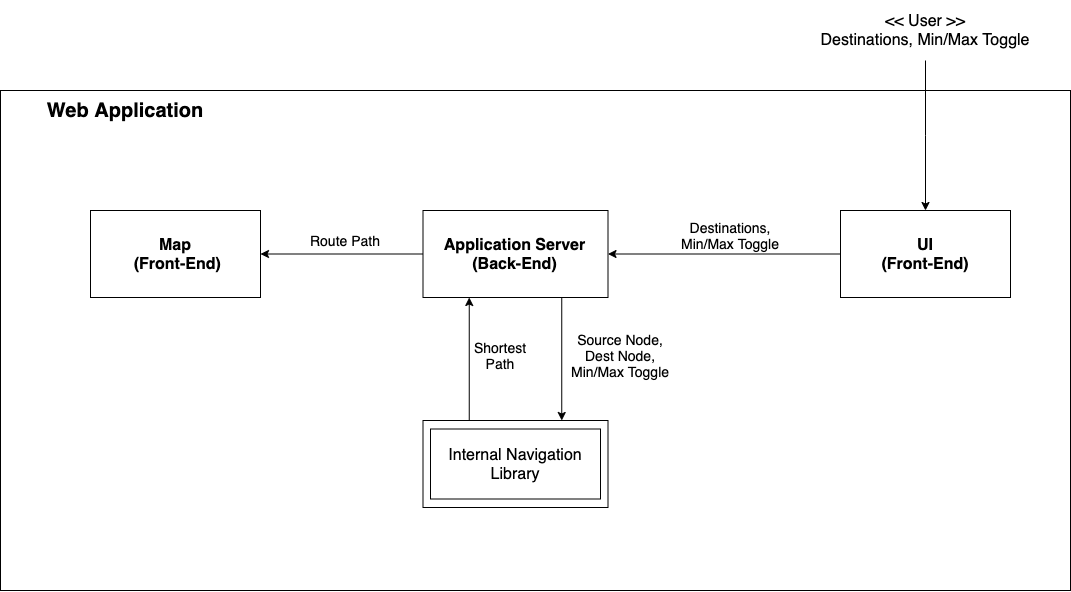

The diagram above was exported from draw.io. Its source (the exported page's mxGraphModel, read from the mxfile embedded in the PNG):
<mxGraphModel dx="1351" dy="776" grid="1" gridSize="10" guides="1" tooltips="1" connect="1" arrows="1" fold="1" page="1" pageScale="1" pageWidth="850" pageHeight="1100" math="0" shadow="0">
  <root>
    <mxCell id="0" />
    <mxCell id="1" parent="0" />
    <mxCell id="hxM1DoILvhxc6_4qWnyG-1" value="" style="rounded=0;whiteSpace=wrap;html=1;" vertex="1" parent="1">
      <mxGeometry x="70" y="110" width="1070" height="500" as="geometry" />
    </mxCell>
    <mxCell id="hxM1DoILvhxc6_4qWnyG-2" style="edgeStyle=orthogonalEdgeStyle;rounded=0;orthogonalLoop=1;jettySize=auto;html=1;exitX=0.75;exitY=1;exitDx=0;exitDy=0;entryX=0.75;entryY=0;entryDx=0;entryDy=0;fontSize=14;" edge="1" parent="1" source="hxM1DoILvhxc6_4qWnyG-4" target="hxM1DoILvhxc6_4qWnyG-7">
      <mxGeometry relative="1" as="geometry" />
    </mxCell>
    <mxCell id="hxM1DoILvhxc6_4qWnyG-3" style="edgeStyle=orthogonalEdgeStyle;rounded=0;orthogonalLoop=1;jettySize=auto;html=1;exitX=0;exitY=0.5;exitDx=0;exitDy=0;entryX=1;entryY=0.5;entryDx=0;entryDy=0;fontSize=20;" edge="1" parent="1" source="hxM1DoILvhxc6_4qWnyG-4" target="hxM1DoILvhxc6_4qWnyG-13">
      <mxGeometry relative="1" as="geometry" />
    </mxCell>
    <mxCell id="hxM1DoILvhxc6_4qWnyG-4" value="&lt;font style=&quot;font-size: 16px&quot;&gt;&lt;b style=&quot;font-size: 16px&quot;&gt;Application Server&lt;br&gt;(Back-End)&lt;br&gt;&lt;/b&gt;&lt;/font&gt;" style="rounded=0;whiteSpace=wrap;html=1;fontSize=16;" vertex="1" parent="1">
      <mxGeometry x="492.5" y="230" width="185" height="87" as="geometry" />
    </mxCell>
    <mxCell id="hxM1DoILvhxc6_4qWnyG-5" style="edgeStyle=orthogonalEdgeStyle;rounded=0;orthogonalLoop=1;jettySize=auto;html=1;entryX=0.5;entryY=0;entryDx=0;entryDy=0;fontSize=16;" edge="1" parent="1" source="hxM1DoILvhxc6_4qWnyG-6" target="hxM1DoILvhxc6_4qWnyG-16">
      <mxGeometry relative="1" as="geometry" />
    </mxCell>
    <mxCell id="hxM1DoILvhxc6_4qWnyG-6" value="&amp;lt;&amp;lt; User &amp;gt;&amp;gt;&lt;br style=&quot;font-size: 16px&quot;&gt;Destinations, Min/Max Toggle" style="text;html=1;strokeColor=none;fillColor=none;align=center;verticalAlign=middle;whiteSpace=wrap;rounded=0;fontSize=16;" vertex="1" parent="1">
      <mxGeometry x="856.87" y="20" width="276.25" height="60" as="geometry" />
    </mxCell>
    <mxCell id="hxM1DoILvhxc6_4qWnyG-7" value="" style="rounded=0;whiteSpace=wrap;html=1;" vertex="1" parent="1">
      <mxGeometry x="492.5" y="440" width="185" height="87" as="geometry" />
    </mxCell>
    <mxCell id="hxM1DoILvhxc6_4qWnyG-8" value="Internal Navigation Library" style="rounded=0;whiteSpace=wrap;html=1;fontSize=16;" vertex="1" parent="1">
      <mxGeometry x="500" y="448.5" width="170" height="70" as="geometry" />
    </mxCell>
    <mxCell id="hxM1DoILvhxc6_4qWnyG-9" value="" style="endArrow=classic;html=1;exitX=0.25;exitY=0;exitDx=0;exitDy=0;entryX=0.25;entryY=1;entryDx=0;entryDy=0;" edge="1" parent="1" source="hxM1DoILvhxc6_4qWnyG-7" target="hxM1DoILvhxc6_4qWnyG-4">
      <mxGeometry width="50" height="50" relative="1" as="geometry">
        <mxPoint x="510" y="340" as="sourcePoint" />
        <mxPoint x="542" y="279" as="targetPoint" />
      </mxGeometry>
    </mxCell>
    <mxCell id="hxM1DoILvhxc6_4qWnyG-10" value="Source Node, Dest Node,&lt;br style=&quot;font-size: 14px;&quot;&gt;Min/Max Toggle" style="text;html=1;strokeColor=none;fillColor=none;align=center;verticalAlign=middle;whiteSpace=wrap;rounded=0;fontSize=14;rotation=0;" vertex="1" parent="1">
      <mxGeometry x="630" y="340" width="120" height="70" as="geometry" />
    </mxCell>
    <mxCell id="hxM1DoILvhxc6_4qWnyG-11" value="Shortest Path" style="text;html=1;strokeColor=none;fillColor=none;align=center;verticalAlign=middle;whiteSpace=wrap;rounded=0;fontSize=14;" vertex="1" parent="1">
      <mxGeometry x="540" y="360" width="60" height="30" as="geometry" />
    </mxCell>
    <mxCell id="hxM1DoILvhxc6_4qWnyG-12" value="Web Application" style="text;html=1;strokeColor=none;fillColor=none;align=center;verticalAlign=middle;whiteSpace=wrap;rounded=0;fontSize=20;fontStyle=1" vertex="1" parent="1">
      <mxGeometry x="110" y="110" width="170" height="40" as="geometry" />
    </mxCell>
    <mxCell id="hxM1DoILvhxc6_4qWnyG-13" value="Map&lt;br style=&quot;font-size: 16px;&quot;&gt;&amp;nbsp;(Front-End)" style="rounded=0;whiteSpace=wrap;html=1;fontSize=16;fontStyle=1" vertex="1" parent="1">
      <mxGeometry x="160" y="230" width="170" height="87" as="geometry" />
    </mxCell>
    <mxCell id="hxM1DoILvhxc6_4qWnyG-14" value="Route Path" style="text;html=1;strokeColor=none;fillColor=none;align=center;verticalAlign=middle;whiteSpace=wrap;rounded=0;fontSize=14;" vertex="1" parent="1">
      <mxGeometry x="370" y="250" width="90" height="20" as="geometry" />
    </mxCell>
    <mxCell id="hxM1DoILvhxc6_4qWnyG-15" style="edgeStyle=orthogonalEdgeStyle;rounded=0;orthogonalLoop=1;jettySize=auto;html=1;entryX=1;entryY=0.5;entryDx=0;entryDy=0;fontSize=16;" edge="1" parent="1" source="hxM1DoILvhxc6_4qWnyG-16" target="hxM1DoILvhxc6_4qWnyG-4">
      <mxGeometry relative="1" as="geometry" />
    </mxCell>
    <mxCell id="hxM1DoILvhxc6_4qWnyG-16" value="&lt;b&gt;UI&lt;br&gt;(Front-End)&lt;br&gt;&lt;/b&gt;" style="rounded=0;whiteSpace=wrap;html=1;fontSize=16;" vertex="1" parent="1">
      <mxGeometry x="910" y="230" width="170" height="87" as="geometry" />
    </mxCell>
    <mxCell id="hxM1DoILvhxc6_4qWnyG-17" value="Destinations,&lt;br style=&quot;font-size: 14px;&quot;&gt;Min/Max Toggle" style="text;html=1;strokeColor=none;fillColor=none;align=center;verticalAlign=middle;whiteSpace=wrap;rounded=0;fontSize=14;" vertex="1" parent="1">
      <mxGeometry x="710" y="250" width="180" height="10" as="geometry" />
    </mxCell>
  </root>
</mxGraphModel>